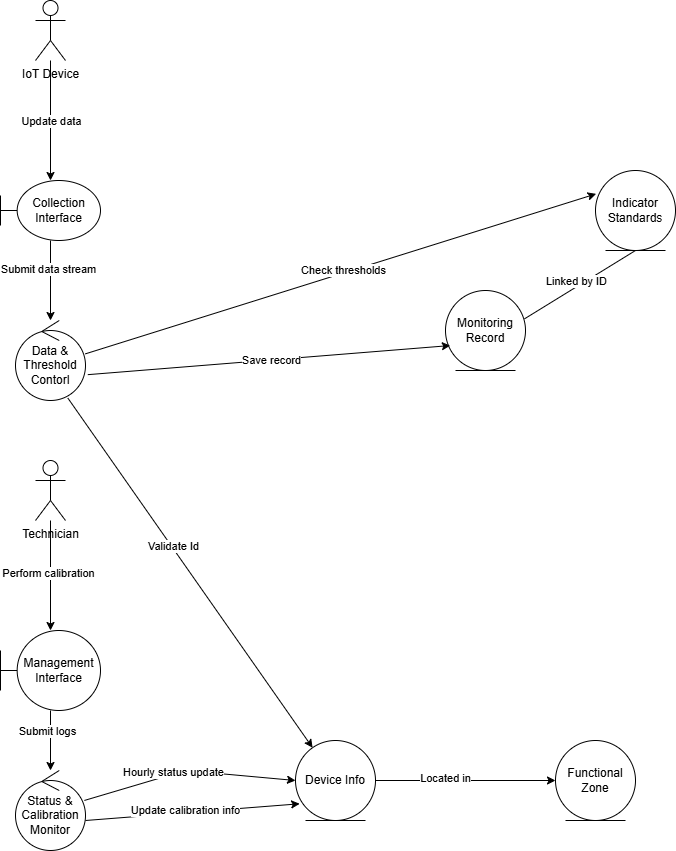

The diagram above was exported from draw.io. Its source (the exported page's mxGraphModel, read from the mxfile embedded in the PNG):
<mxGraphModel dx="906" dy="1231" grid="1" gridSize="10" guides="1" tooltips="1" connect="1" arrows="1" fold="1" page="1" pageScale="1" pageWidth="827" pageHeight="1169" math="0" shadow="0">
  <root>
    <mxCell id="0" />
    <mxCell id="1" parent="0" />
    <mxCell id="AtdkzHcIXozWNdRCHfaS-70" edge="1" parent="1" source="AtdkzHcIXozWNdRCHfaS-56" style="edgeStyle=orthogonalEdgeStyle;rounded=0;orthogonalLoop=1;jettySize=auto;html=1;" target="AtdkzHcIXozWNdRCHfaS-57">
      <mxGeometry relative="1" as="geometry" />
    </mxCell>
    <mxCell id="AtdkzHcIXozWNdRCHfaS-71" connectable="0" parent="AtdkzHcIXozWNdRCHfaS-70" style="edgeLabel;html=1;align=center;verticalAlign=middle;resizable=0;points=[];" value="Update data" vertex="1">
      <mxGeometry relative="1" x="-0.0069" as="geometry">
        <mxPoint as="offset" />
      </mxGeometry>
    </mxCell>
    <mxCell id="AtdkzHcIXozWNdRCHfaS-56" parent="1" style="shape=umlActor;verticalLabelPosition=bottom;verticalAlign=top;html=1;" value="IoT Device" vertex="1">
      <mxGeometry height="60" width="30" x="50" y="140" as="geometry" />
    </mxCell>
    <mxCell id="AtdkzHcIXozWNdRCHfaS-74" edge="1" parent="1" source="AtdkzHcIXozWNdRCHfaS-57" style="edgeStyle=orthogonalEdgeStyle;rounded=0;orthogonalLoop=1;jettySize=auto;html=1;" target="AtdkzHcIXozWNdRCHfaS-73" value="">
      <mxGeometry relative="1" as="geometry" />
    </mxCell>
    <mxCell id="AtdkzHcIXozWNdRCHfaS-75" connectable="0" parent="AtdkzHcIXozWNdRCHfaS-74" style="edgeLabel;html=1;align=center;verticalAlign=middle;resizable=0;points=[];" value="Submit data stream" vertex="1">
      <mxGeometry relative="1" x="-0.2917" y="-3" as="geometry">
        <mxPoint as="offset" />
      </mxGeometry>
    </mxCell>
    <mxCell id="AtdkzHcIXozWNdRCHfaS-57" parent="1" style="shape=umlBoundary;whiteSpace=wrap;html=1;" value="Collection Interface" vertex="1">
      <mxGeometry height="60" width="100" x="15" y="320" as="geometry" />
    </mxCell>
    <mxCell id="AtdkzHcIXozWNdRCHfaS-58" parent="1" style="ellipse;shape=umlEntity;whiteSpace=wrap;html=1;" value="Monitoring Record" vertex="1">
      <mxGeometry height="80" width="80" x="460" y="430" as="geometry" />
    </mxCell>
    <mxCell id="AtdkzHcIXozWNdRCHfaS-59" parent="1" style="ellipse;shape=umlControl;whiteSpace=wrap;html=1;" value="Status &amp;amp; Calibration Monitor" vertex="1">
      <mxGeometry height="80" width="70" x="30" y="910" as="geometry" />
    </mxCell>
    <mxCell id="AtdkzHcIXozWNdRCHfaS-73" parent="1" style="ellipse;shape=umlControl;whiteSpace=wrap;html=1;" value="Data &amp;amp; Threshold Contorl" vertex="1">
      <mxGeometry height="80" width="70" x="30" y="460" as="geometry" />
    </mxCell>
    <mxCell id="AtdkzHcIXozWNdRCHfaS-76" parent="1" style="ellipse;shape=umlEntity;whiteSpace=wrap;html=1;" value="Indicator Standards" vertex="1">
      <mxGeometry height="80" width="80" x="610" y="310" as="geometry" />
    </mxCell>
    <mxCell id="AtdkzHcIXozWNdRCHfaS-78" edge="1" parent="1" source="AtdkzHcIXozWNdRCHfaS-58" style="endArrow=none;html=1;rounded=0;entryX=0.5;entryY=1;entryDx=0;entryDy=0;exitX=0.988;exitY=0.354;exitDx=0;exitDy=0;exitPerimeter=0;" target="AtdkzHcIXozWNdRCHfaS-76" value="">
      <mxGeometry height="50" relative="1" width="50" as="geometry">
        <mxPoint x="300" y="540" as="sourcePoint" />
        <mxPoint x="350" y="490" as="targetPoint" />
      </mxGeometry>
    </mxCell>
    <mxCell id="AtdkzHcIXozWNdRCHfaS-79" connectable="0" parent="AtdkzHcIXozWNdRCHfaS-78" style="edgeLabel;html=1;align=center;verticalAlign=middle;resizable=0;points=[];" value="Linked by ID" vertex="1">
      <mxGeometry relative="1" x="-0.0181" y="5" as="geometry">
        <mxPoint as="offset" />
      </mxGeometry>
    </mxCell>
    <mxCell id="AtdkzHcIXozWNdRCHfaS-81" edge="1" parent="1" source="AtdkzHcIXozWNdRCHfaS-73" style="endArrow=classic;html=1;rounded=0;exitX=0.998;exitY=0.417;exitDx=0;exitDy=0;exitPerimeter=0;entryX=0.008;entryY=0.292;entryDx=0;entryDy=0;entryPerimeter=0;" target="AtdkzHcIXozWNdRCHfaS-76" value="">
      <mxGeometry height="50" relative="1" width="50" as="geometry">
        <mxPoint x="300" y="540" as="sourcePoint" />
        <mxPoint x="350" y="490" as="targetPoint" />
      </mxGeometry>
    </mxCell>
    <mxCell id="AtdkzHcIXozWNdRCHfaS-84" connectable="0" parent="AtdkzHcIXozWNdRCHfaS-81" style="edgeLabel;html=1;align=center;verticalAlign=middle;resizable=0;points=[];" value="Check thresholds" vertex="1">
      <mxGeometry relative="1" x="0.0116" y="3" as="geometry">
        <mxPoint as="offset" />
      </mxGeometry>
    </mxCell>
    <mxCell id="AtdkzHcIXozWNdRCHfaS-85" edge="1" parent="1" source="AtdkzHcIXozWNdRCHfaS-73" style="endArrow=classic;html=1;rounded=0;exitX=1.033;exitY=0.677;exitDx=0;exitDy=0;exitPerimeter=0;entryX=0.06;entryY=0.688;entryDx=0;entryDy=0;entryPerimeter=0;" target="AtdkzHcIXozWNdRCHfaS-58" value="">
      <mxGeometry height="50" relative="1" width="50" as="geometry">
        <mxPoint x="300" y="540" as="sourcePoint" />
        <mxPoint x="350" y="490" as="targetPoint" />
      </mxGeometry>
    </mxCell>
    <mxCell id="AtdkzHcIXozWNdRCHfaS-86" connectable="0" parent="AtdkzHcIXozWNdRCHfaS-85" style="edgeLabel;html=1;align=center;verticalAlign=middle;resizable=0;points=[];" value="Save record" vertex="1">
      <mxGeometry relative="1" x="0.007" as="geometry">
        <mxPoint x="1" as="offset" />
      </mxGeometry>
    </mxCell>
    <mxCell id="AtdkzHcIXozWNdRCHfaS-88" edge="1" parent="1" source="AtdkzHcIXozWNdRCHfaS-90" style="endArrow=classic;html=1;rounded=0;exitX=1;exitY=0.5;exitDx=0;exitDy=0;entryX=0;entryY=0.5;entryDx=0;entryDy=0;" target="AtdkzHcIXozWNdRCHfaS-96" value="">
      <mxGeometry height="50" relative="1" width="50" as="geometry">
        <mxPoint x="460" y="920" as="sourcePoint" />
        <mxPoint x="510" y="870" as="targetPoint" />
      </mxGeometry>
    </mxCell>
    <mxCell id="AtdkzHcIXozWNdRCHfaS-106" connectable="0" parent="AtdkzHcIXozWNdRCHfaS-88" style="edgeLabel;html=1;align=center;verticalAlign=middle;resizable=0;points=[];" value="Located in" vertex="1">
      <mxGeometry relative="1" x="-0.2378" y="3" as="geometry">
        <mxPoint as="offset" />
      </mxGeometry>
    </mxCell>
    <mxCell id="AtdkzHcIXozWNdRCHfaS-93" edge="1" parent="1" source="AtdkzHcIXozWNdRCHfaS-89" style="edgeStyle=orthogonalEdgeStyle;rounded=0;orthogonalLoop=1;jettySize=auto;html=1;" target="AtdkzHcIXozWNdRCHfaS-91" value="">
      <mxGeometry relative="1" as="geometry" />
    </mxCell>
    <mxCell id="AtdkzHcIXozWNdRCHfaS-95" connectable="0" parent="AtdkzHcIXozWNdRCHfaS-93" style="edgeLabel;html=1;align=center;verticalAlign=middle;resizable=0;points=[];" value="Perform calibration" vertex="1">
      <mxGeometry relative="1" x="-0.0455" y="-3" as="geometry">
        <mxPoint as="offset" />
      </mxGeometry>
    </mxCell>
    <mxCell id="AtdkzHcIXozWNdRCHfaS-89" parent="1" style="shape=umlActor;verticalLabelPosition=bottom;verticalAlign=top;html=1;" value="Technician" vertex="1">
      <mxGeometry height="60" width="30" x="50" y="600" as="geometry" />
    </mxCell>
    <mxCell id="AtdkzHcIXozWNdRCHfaS-90" parent="1" style="ellipse;shape=umlEntity;whiteSpace=wrap;html=1;" value="Device Info" vertex="1">
      <mxGeometry height="80" width="80" x="310" y="880" as="geometry" />
    </mxCell>
    <mxCell id="AtdkzHcIXozWNdRCHfaS-97" edge="1" parent="1" source="AtdkzHcIXozWNdRCHfaS-91" style="edgeStyle=orthogonalEdgeStyle;rounded=0;orthogonalLoop=1;jettySize=auto;html=1;" target="AtdkzHcIXozWNdRCHfaS-59" value="">
      <mxGeometry relative="1" as="geometry" />
    </mxCell>
    <mxCell id="AtdkzHcIXozWNdRCHfaS-98" connectable="0" parent="AtdkzHcIXozWNdRCHfaS-97" style="edgeLabel;html=1;align=center;verticalAlign=middle;resizable=0;points=[];" value="Submit logs" vertex="1">
      <mxGeometry relative="1" x="-0.3667" y="-4" as="geometry">
        <mxPoint y="1" as="offset" />
      </mxGeometry>
    </mxCell>
    <mxCell id="AtdkzHcIXozWNdRCHfaS-91" parent="1" style="shape=umlBoundary;whiteSpace=wrap;html=1;" value="Management Interface" vertex="1">
      <mxGeometry height="80" width="100" x="15" y="770" as="geometry" />
    </mxCell>
    <mxCell id="AtdkzHcIXozWNdRCHfaS-96" parent="1" style="ellipse;shape=umlEntity;whiteSpace=wrap;html=1;" value="Functional Zone" vertex="1">
      <mxGeometry height="80" width="80" x="570" y="880" as="geometry" />
    </mxCell>
    <mxCell id="AtdkzHcIXozWNdRCHfaS-99" edge="1" parent="1" source="AtdkzHcIXozWNdRCHfaS-59" style="endArrow=classic;html=1;rounded=0;entryX=0;entryY=0.5;entryDx=0;entryDy=0;" target="AtdkzHcIXozWNdRCHfaS-90" value="">
      <mxGeometry height="50" relative="1" width="50" as="geometry">
        <Array as="points">
          <mxPoint x="200" y="910" />
        </Array>
        <mxPoint x="120" y="980" as="sourcePoint" />
        <mxPoint x="170" y="930" as="targetPoint" />
      </mxGeometry>
    </mxCell>
    <mxCell id="AtdkzHcIXozWNdRCHfaS-101" connectable="0" parent="AtdkzHcIXozWNdRCHfaS-99" style="edgeLabel;html=1;align=center;verticalAlign=middle;resizable=0;points=[];" value="Hourly status update" vertex="1">
      <mxGeometry relative="1" x="-0.1368" y="2" as="geometry">
        <mxPoint as="offset" />
      </mxGeometry>
    </mxCell>
    <mxCell id="AtdkzHcIXozWNdRCHfaS-102" edge="1" parent="1" style="endArrow=classic;html=1;rounded=0;exitX=1.004;exitY=0.62;exitDx=0;exitDy=0;exitPerimeter=0;entryX=0.052;entryY=0.791;entryDx=0;entryDy=0;entryPerimeter=0;" target="AtdkzHcIXozWNdRCHfaS-90" value="">
      <mxGeometry height="50" relative="1" width="50" as="geometry">
        <mxPoint x="99.99999999999997" y="960.0000000000001" as="sourcePoint" />
        <mxPoint x="219.72" y="970.4" as="targetPoint" />
      </mxGeometry>
    </mxCell>
    <mxCell id="AtdkzHcIXozWNdRCHfaS-103" connectable="0" parent="AtdkzHcIXozWNdRCHfaS-102" style="edgeLabel;html=1;align=center;verticalAlign=middle;resizable=0;points=[];" value="Update calibration info" vertex="1">
      <mxGeometry relative="1" x="-0.0683" y="3" as="geometry">
        <mxPoint as="offset" />
      </mxGeometry>
    </mxCell>
    <mxCell id="AtdkzHcIXozWNdRCHfaS-104" edge="1" parent="1" source="AtdkzHcIXozWNdRCHfaS-73" style="endArrow=classic;html=1;rounded=0;exitX=0.749;exitY=0.971;exitDx=0;exitDy=0;exitPerimeter=0;" target="AtdkzHcIXozWNdRCHfaS-90" value="">
      <mxGeometry height="50" relative="1" width="50" as="geometry">
        <mxPoint x="290" y="730" as="sourcePoint" />
        <mxPoint x="340" y="680" as="targetPoint" />
      </mxGeometry>
    </mxCell>
    <mxCell id="AtdkzHcIXozWNdRCHfaS-105" connectable="0" parent="AtdkzHcIXozWNdRCHfaS-104" style="edgeLabel;html=1;align=center;verticalAlign=middle;resizable=0;points=[];" value="Validate Id" vertex="1">
      <mxGeometry relative="1" x="-0.1503" y="1" as="geometry">
        <mxPoint as="offset" />
      </mxGeometry>
    </mxCell>
  </root>
</mxGraphModel>